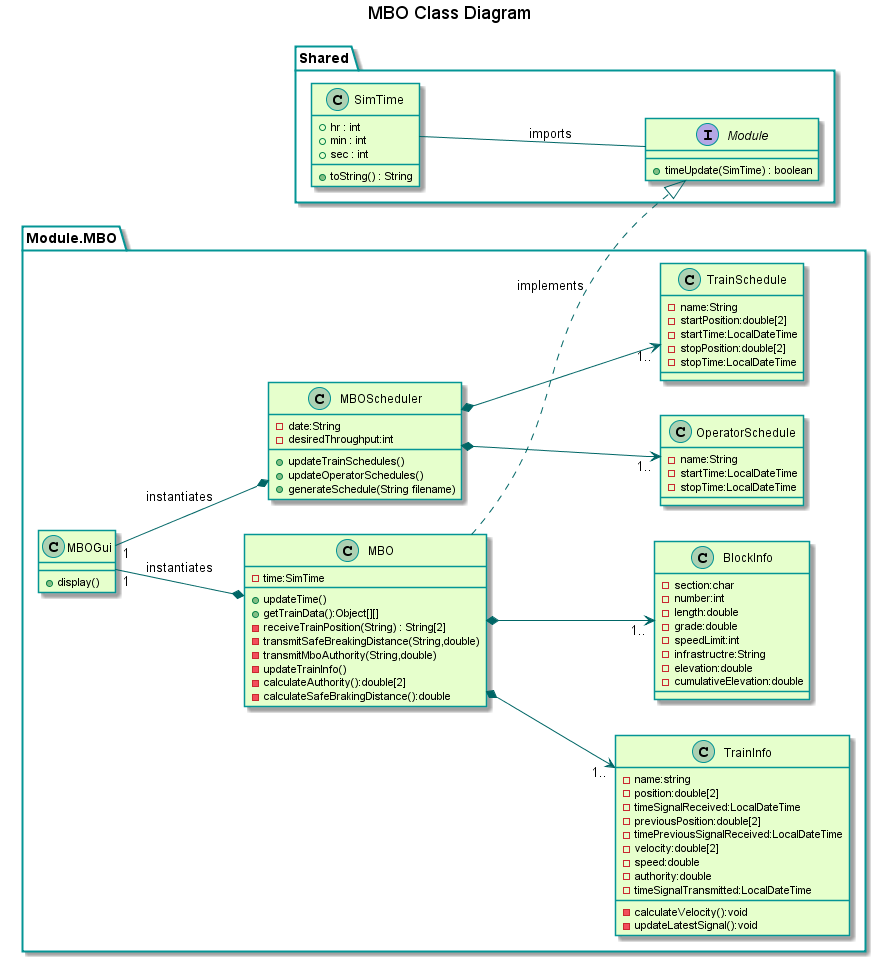

The diagram above was rendered by PlantUML. Its source (embedded in the PNG):
@startuml

title MBO Class Diagram
'skinparam backgroundColor transparent'
skinparam classBackgroundColor #e6ffcc
skinparam classBorderColor 	#049595
skinparam packageBorderColor  #049595
skinparam arrowColor #006666

package "Module.MBO" {
	class MBO {
		-time:SimTime
		+updateTime()
		+getTrainData():Object[][]
		-receiveTrainPosition(String) : String[2]
 		-transmitSafeBreakingDistance(String,double)
 		-transmitMboAuthority(String,double)
		-updateTrainInfo()
		-calculateAuthority():double[2]
		-calculateSafeBrakingDistance():double
	}

	class MBOGui {
		+display()
	}

	class MBOScheduler {
		-date:String
		-desiredThroughput:int
		+updateTrainSchedules()
		+updateOperatorSchedules()
		+generateSchedule(String filename)
	}

	class TrainInfo {
		-name:string
		-position:double[2]
		-timeSignalReceived:LocalDateTime
		-previousPosition:double[2]
		-timePreviousSignalReceived:LocalDateTime
		-velocity:double[2]
		-speed:double
		-authority:double
		-timeSignalTransmitted:LocalDateTime
		-calculateVelocity():void
		-updateLatestSignal():void
	}

	class BlockInfo {
		-section:char
		-number:int
		-length:double
		-grade:double
		-speedLimit:int
		-infrastructre:String
		-elevation:double
		-cumulativeElevation:double
	}

	class OperatorSchedule {
		-name:String
		-startTime:LocalDateTime
		-stopTime:LocalDateTime
	}

	class TrainSchedule {
		-name:String
		-startPosition:double[2]
		-startTime:LocalDateTime
		-stopPosition:double[2]
		-stopTime:LocalDateTime
	}
}

package "Shared" {
	interface Module {
		+timeUpdate(SimTime) : boolean
	}
	
	class SimTime {
		+hr : int
		+min : int
		+sec : int
		+toString() : String
	}
}

left to right direction

MBOGui "1" --* MBO : instantiates
MBOGui "1" --* MBOScheduler : instantiates
SimTime -- Module : imports
MBO ..|> Module : implements
MBO *--> "1.." TrainInfo
MBO *--> "1.." BlockInfo
MBOScheduler *--> "1.." TrainSchedule
MBOScheduler *--> "1.." OperatorSchedule

@enduml